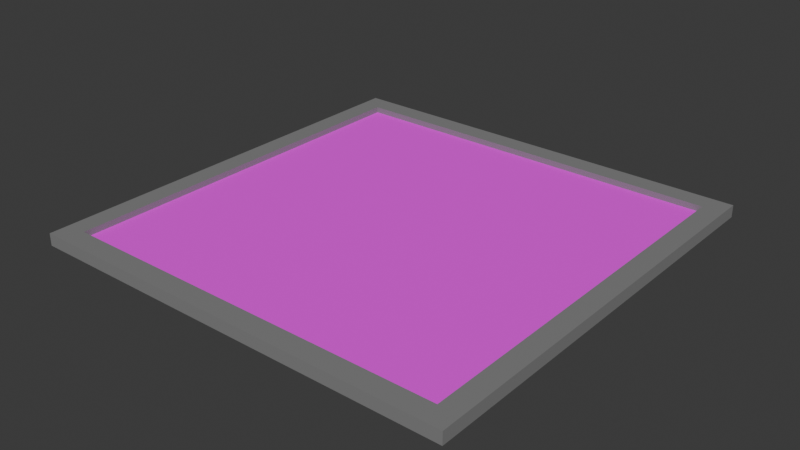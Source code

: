 # Source: Map.blend  (saved by Blender 4.2.66; exported with 4.5.12 LTS)
import bpy
from mathutils import Matrix  # noqa: F401  (used for matrix-valued properties, if any)

bpy.ops.wm.read_factory_settings(use_empty=True)
scene = bpy.context.scene
scene.name = 'Scene'

# ---- collections
col_collection = bpy.data.collections.new('Collection'); scene.collection.children.link(col_collection)

# ---- images (referenced by path relative to the original .blend; pixels are not part of the script)
import os
ASSET_DIR = os.environ.get("B2B_ASSET_DIR", "")  # directory of the original .blend (textures are referenced by path, not embedded)
HERE = os.path.dirname(os.path.abspath(__file__))  # packed textures are extracted next to this script under _unpacked/

def load_image(name, relpath, width, height, colorspace="sRGB"):
    """Load a texture the original file referenced (path relative to the .blend, or extracted next to this script)."""
    p = next((c for c in (os.path.join(HERE, relpath), os.path.join(ASSET_DIR, relpath)) if relpath and os.path.exists(c)), "")
    if p:
        img = bpy.data.images.load(p, check_existing=True)
        img.name = name
    else:  # same state as the original file: an image datablock whose file is absent (Cycles renders it pink)
        img = bpy.data.images.new(name, width, height)
        img.source = "FILE"
        img.filepath = "//" + (relpath or name)
    img.colorspace_settings.name = colorspace
    return img
img_ground_v3_png = load_image('Ground_v3.png', 'Ground_v3.png', 1024, 1024, 'sRGB')

# ---- materials (node trees are filled in below, after node groups)
mat_material_001 = bpy.data.materials.new('Material.001')
mat_fence_001 = bpy.data.materials.new('Fence.001')

# ---- node groups
ng_smooth_by_angle = bpy.data.node_groups.new('Smooth by Angle', 'GeometryNodeTree')
_s = ng_smooth_by_angle.interface.new_socket(name='Mesh', in_out='OUTPUT', socket_type='NodeSocketGeometry')
_s = ng_smooth_by_angle.interface.new_socket(name='Mesh', in_out='INPUT', socket_type='NodeSocketGeometry')
_s = ng_smooth_by_angle.interface.new_socket(name='Angle', in_out='INPUT', socket_type='NodeSocketFloat')
_s.subtype = 'ANGLE'
_s.default_value = 0.5236
_s.min_value = 0.0
_s.max_value = 3.142
_s.description = 'Maximum face angle for smooth edges'
_s = ng_smooth_by_angle.interface.new_socket(name='Ignore Sharpness', in_out='INPUT', socket_type='NodeSocketBool')
_s.force_non_field = True
ng_smooth_by_angle.description = 'Set the sharpness of mesh edges based on the angle between the neighboring faces'
ng_smooth_by_angle.is_modifier = True
_N = ng_smooth_by_angle.nodes; _L = ng_smooth_by_angle.links
n0 = _N.new('GeometryNodeSetShadeSmooth'); n0.name = 'Set Shade Smooth'; n0.location = (120, -80)
n0.domain = 'EDGE'
n1 = _N.new('GeometryNodeSetShadeSmooth'); n1.name = 'Set Shade Smooth.001'; n1.location = (300, -80)
n2 = _N.new('NodeGroupOutput'); n2.name = 'Group Output'; n2.location = (480, -80)
n3 = _N.new('GeometryNodeInputMeshEdgeAngle'); n3.name = 'Edge Angle'; n3.location = (-440, -240)
n4 = _N.new('NodeGroupInput'); n4.name = 'Group Input'; n4.location = (-80, -80)
n5 = _N.new('GeometryNodeInputEdgeSmooth'); n5.name = 'Is Edge Smooth'; n5.location = (-260, -120)
n6 = _N.new('GeometryNodeInputShadeSmooth'); n6.name = 'Is Shade Smooth'; n6.location = (-440, -397)
n7 = _N.new('FunctionNodeCompare'); n7.name = 'Compare'; n7.location = (-260, -260)
n7.operation = 'LESS_EQUAL'
n7.inputs[6].default_value = (0.0, 0.0, 0.0, 0.0)
n7.inputs[7].default_value = (0.0, 0.0, 0.0, 0.0)
n8 = _N.new('FunctionNodeBooleanMath'); n8.name = 'Boolean Math.001'; n8.location = (-80, -260)
n9 = _N.new('NodeGroupInput'); n9.name = 'Group Input.001'; n9.location = (-440, -329)
n10 = _N.new('NodeGroupInput'); n10.name = 'Group Input.002'; n10.location = (-259, -189)
n11 = _N.new('FunctionNodeBooleanMath'); n11.name = 'Boolean Math'; n11.location = (-80, -149)
n11.operation = 'OR'
n12 = _N.new('FunctionNodeBooleanMath'); n12.name = 'Boolean Math.002'; n12.location = (-260, -380)
n12.operation = 'OR'
n13 = _N.new('NodeGroupInput'); n13.name = 'Group Input.003'; n13.location = (-440, -460)
_L.new(n3.outputs[0], n7.inputs[0])
_L.new(n1.outputs[0], n2.inputs[0])
_L.new(n9.outputs[1], n7.inputs[1])
_L.new(n7.outputs[0], n8.inputs[0])
_L.new(n4.outputs[0], n0.inputs[0])
_L.new(n0.outputs[0], n1.inputs[0])
_L.new(n8.outputs[0], n0.inputs[2])
_L.new(n10.outputs[2], n11.inputs[1])
_L.new(n5.outputs[0], n11.inputs[0])
_L.new(n11.outputs[0], n0.inputs[1])
_L.new(n13.outputs[2], n12.inputs[1])
_L.new(n6.outputs[0], n12.inputs[0])
_L.new(n12.outputs[0], n8.inputs[1])
n2.is_active_output = True

# ---- material node trees
mat_material_001.use_nodes = True; mat_material_001.node_tree.nodes.clear()
_N = mat_material_001.node_tree.nodes; _L = mat_material_001.node_tree.links
n0 = _N.new('ShaderNodeBsdfPrincipled'); n0.name = 'Principled BSDF'; n0.location = (10, 300)
n0.inputs[2].default_value = 1.0
n0.inputs[27].default_value = (0.0, 0.0, 0.0, 1.0)
n0.inputs[30].default_value = 1.0
n1 = _N.new('ShaderNodeOutputMaterial'); n1.name = 'Material Output'; n1.location = (302, 300)
n2 = _N.new('ShaderNodeTexImage'); n2.name = 'Image Texture'; n2.location = (-342, 248)
n2.image = img_ground_v3_png
_L.new(n0.outputs[0], n1.inputs[0])
_L.new(n2.outputs[0], n0.inputs[0])
n1.is_active_output = True
mat_fence_001.use_nodes = True; mat_fence_001.node_tree.nodes.clear()
_N = mat_fence_001.node_tree.nodes; _L = mat_fence_001.node_tree.links
n0 = _N.new('ShaderNodeBsdfPrincipled'); n0.name = 'Principled BSDF'; n0.location = (10, 300)
n0.inputs[0].default_value = (0.2357, 0.2357, 0.2357, 1.0)
n1 = _N.new('ShaderNodeOutputMaterial'); n1.name = 'Material Output'; n1.location = (300, 300)
_L.new(n0.outputs[0], n1.inputs[0])
n1.is_active_output = True

# ---- world
world_world = bpy.data.worlds.new('World'); scene.world = world_world
world_world.use_nodes = True; world_world.node_tree.nodes.clear()
_N = world_world.node_tree.nodes; _L = world_world.node_tree.links
n0 = _N.new('ShaderNodeOutputWorld'); n0.name = 'World Output'; n0.location = (300, 300)
n1 = _N.new('ShaderNodeBackground'); n1.name = 'Background'; n1.location = (10, 300)
n1.inputs[0].default_value = (0.05088, 0.05088, 0.05088, 1.0)
_L.new(n1.outputs[0], n0.inputs[0])
n0.is_active_output = True
world_world.color = (0.05088, 0.05088, 0.05088)
world_world.sun_shadow_jitter_overblur = 0.0

# ---- meshes
me_cube = bpy.data.meshes.new('Cube')
me_cube.from_pydata([(-1.0, -1.0, -1.0), (-1.0, -1.0, 1.0), (-1.0, 1.0, -1.0), (-1.0, 1.0, 1.0), (1.0, -1.0, -1.0), (1.0, -1.0, 1.0), (1.0, 1.0, -1.0), (1.0, 1.0, 1.0)], [], [(0, 1, 3, 2), (2, 3, 7, 6), (6, 7, 5, 4), (4, 5, 1, 0), (2, 6, 4, 0), (7, 3, 1, 5)])
_uv = me_cube.uv_layers.new(name='UVMap')
_uv.uv.foreach_set('vector', [0.0, 0.0, 1.0, 0.0, 1.0, 1.0, 0.0, 1.0, 0.0, 0.0, 1.0, 0.0, 1.0, 1.0, 0.0, 1.0, 0.0, 0.0, 1.0, 0.0, 1.0, 1.0, 0.0, 1.0, 0.0, 0.0, 1.0, 0.0, 1.0, 1.0, 0.0, 1.0, 0.0, 0.0, 1.0, 0.0, 1.0, 1.0, 0.0, 1.0, -0.15, -0.15, 1.15, -0.15, 1.15, 1.15, -0.15, 1.15])
me_cube.materials.append(mat_material_001)
me_cube.update()
me_cube_001 = bpy.data.meshes.new('Cube.001')
me_cube_001.from_pydata([(-1.0, -1.0, -1.0), (-1.0, -1.0, 1.0), (-1.0, 1.0, -1.0), (-1.0, 1.0, 1.0), (1.0, -1.0, -1.0), (1.0, -1.0, 1.0), (1.0, 1.0, -1.0), (1.0, 1.0, 1.0)], [], [(0, 1, 3, 2), (2, 3, 7, 6), (6, 7, 5, 4), (4, 5, 1, 0), (2, 6, 4, 0), (7, 3, 1, 5)])
_uv = me_cube_001.uv_layers.new(name='UVMap')
_uv.uv.foreach_set('vector', [0.375, 0.0, 0.625, 0.0, 0.625, 0.25, 0.375, 0.25, 0.375, 0.25, 0.625, 0.25, 0.625, 0.5, 0.375, 0.5, 0.375, 0.5, 0.625, 0.5, 0.625, 0.75, 0.375, 0.75, 0.375, 0.75, 0.625, 0.75, 0.625, 1.0, 0.375, 1.0, 0.125, 0.5, 0.375, 0.5, 0.375, 0.75, 0.125, 0.75, 0.625, 0.5, 0.875, 0.5, 0.875, 0.75, 0.625, 0.75])
me_cube_001.materials.append(mat_fence_001)
me_cube_001.update()
me_cube_002 = bpy.data.meshes.new('Cube.002')
me_cube_002.from_pydata([(-1.0, -1.0, -1.0), (-1.0, -1.0, 1.0), (-1.0, 1.0, -1.0), (-1.0, 1.0, 1.0), (1.0, -1.0, -1.0), (1.0, -1.0, 1.0), (1.0, 1.0, -1.0), (1.0, 1.0, 1.0)], [], [(0, 1, 3, 2), (2, 3, 7, 6), (6, 7, 5, 4), (4, 5, 1, 0), (2, 6, 4, 0), (7, 3, 1, 5)])
_uv = me_cube_002.uv_layers.new(name='UVMap')
_uv.uv.foreach_set('vector', [0.375, 0.0, 0.625, 0.0, 0.625, 0.25, 0.375, 0.25, 0.375, 0.25, 0.625, 0.25, 0.625, 0.5, 0.375, 0.5, 0.375, 0.5, 0.625, 0.5, 0.625, 0.75, 0.375, 0.75, 0.375, 0.75, 0.625, 0.75, 0.625, 1.0, 0.375, 1.0, 0.125, 0.5, 0.375, 0.5, 0.375, 0.75, 0.125, 0.75, 0.625, 0.5, 0.875, 0.5, 0.875, 0.75, 0.625, 0.75])
me_cube_002.materials.append(mat_fence_001)
me_cube_002.update()
me_cube_003 = bpy.data.meshes.new('Cube.003')
me_cube_003.from_pydata([(-1.0, -1.0, -1.0), (-1.0, -1.0, 1.0), (-1.0, 1.0, -1.0), (-1.0, 1.0, 1.0), (1.0, -1.0, -1.0), (1.0, -1.0, 1.0), (1.0, 1.0, -1.0), (1.0, 1.0, 1.0)], [], [(0, 1, 3, 2), (2, 3, 7, 6), (6, 7, 5, 4), (4, 5, 1, 0), (2, 6, 4, 0), (7, 3, 1, 5)])
me_cube_003.polygons.foreach_set('use_smooth', [True] * 6)
_uv = me_cube_003.uv_layers.new(name='UVMap')
_uv.uv.foreach_set('vector', [0.375, 0.0, 0.625, 0.0, 0.625, 0.25, 0.375, 0.25, 0.375, 0.25, 0.625, 0.25, 0.625, 0.5, 0.375, 0.5, 0.375, 0.5, 0.625, 0.5, 0.625, 0.75, 0.375, 0.75, 0.375, 0.75, 0.625, 0.75, 0.625, 1.0, 0.375, 1.0, 0.125, 0.5, 0.375, 0.5, 0.375, 0.75, 0.125, 0.75, 0.625, 0.5, 0.875, 0.5, 0.875, 0.75, 0.625, 0.75])
me_cube_003.materials.append(mat_fence_001)
me_cube_003.update()
me_cube_004 = bpy.data.meshes.new('Cube.004')
me_cube_004.from_pydata([(-1.0, -1.0, -1.0), (-1.0, -1.0, 1.0), (-1.0, 1.0, -1.0), (-1.0, 1.0, 1.0), (1.0, -1.0, -1.0), (1.0, -1.0, 1.0), (1.0, 1.0, -1.0), (1.0, 1.0, 1.0)], [], [(0, 1, 3, 2), (2, 3, 7, 6), (6, 7, 5, 4), (4, 5, 1, 0), (2, 6, 4, 0), (7, 3, 1, 5)])
_uv = me_cube_004.uv_layers.new(name='UVMap')
_uv.uv.foreach_set('vector', [0.375, 0.0, 0.625, 0.0, 0.625, 0.25, 0.375, 0.25, 0.375, 0.25, 0.625, 0.25, 0.625, 0.5, 0.375, 0.5, 0.375, 0.5, 0.625, 0.5, 0.625, 0.75, 0.375, 0.75, 0.375, 0.75, 0.625, 0.75, 0.625, 1.0, 0.375, 1.0, 0.125, 0.5, 0.375, 0.5, 0.375, 0.75, 0.125, 0.75, 0.625, 0.5, 0.875, 0.5, 0.875, 0.75, 0.625, 0.75])
me_cube_004.materials.append(mat_fence_001)
me_cube_004.update()

# ---- objects
ob_center = bpy.data.objects.new('Center', me_cube)
ob_leftwall = bpy.data.objects.new('LeftWall', me_cube_001)
ob_topwall = bpy.data.objects.new('TopWall', me_cube_002)
ob_rightwall = bpy.data.objects.new('RightWall', me_cube_003)
ob_topwall_001 = bpy.data.objects.new('TopWall.001', me_cube_004)

# ---- transforms, parenting, visibility, modifiers, constraints
ob_center.location = (0.0, 0.0, -0.1439)
ob_center.scale = (76.0, 76.0, 1.18)
ob_leftwall.location = (-80.0, 0.0, 1.036)
ob_leftwall.scale = (4.0, 76.0, 2.36)
ob_topwall.location = (0.0, 80.0, 1.036)
ob_topwall.scale = (84.0, 4.0, 2.36)
ob_rightwall.location = (80.0, 0.0, 1.036)
ob_rightwall.scale = (4.0, 76.0, 2.36)
_m = ob_rightwall.modifiers.new('Smooth by Angle', 'NODES')
_m.node_group = ng_smooth_by_angle
_m.use_pin_to_last = True
_m.show_group_selector = False
ob_topwall_001.location = (0.0, -80.0, 1.036)
ob_topwall_001.scale = (84.0, 4.0, 2.36)

# ---- collection membership
col_collection.objects.link(ob_center)
col_collection.objects.link(ob_leftwall)
col_collection.objects.link(ob_topwall)
col_collection.objects.link(ob_rightwall)
col_collection.objects.link(ob_topwall_001)

# ---- scene / render settings (as saved in the file)
scene.frame_start = 1; scene.frame_end = 250; scene.frame_set(1)
scene.render.engine = 'BLENDER_EEVEE_NEXT'
bpy.context.view_layer.update()

# ---- added for rendering (the .blend has no active camera and no usable light): camera, sun
cam_auto = bpy.data.cameras.new('AutoCamera')
cam_auto.lens = 50.0
cam_auto.sensor_width = 36.0
cam_auto.clip_end = 3858.62
ob_auto_camera = bpy.data.objects.new('AutoCamera', cam_auto)
scene.collection.objects.link(ob_auto_camera)
ob_auto_camera.location = (219.866, -263.839, 176.928)
ob_auto_camera.rotation_euler = (1.09748, -7.21219e-08, 0.694738)
scene.camera = ob_auto_camera
light_auto_sun = bpy.data.lights.new('AutoSun', 'SUN')
light_auto_sun.energy = 3.0
light_auto_sun.angle = 0.0523599
ob_auto_sun = bpy.data.objects.new('AutoSun', light_auto_sun)
scene.collection.objects.link(ob_auto_sun)
ob_auto_sun.rotation_euler = (0.872665, 0.174533, 0.523599)
bpy.context.view_layer.update()

